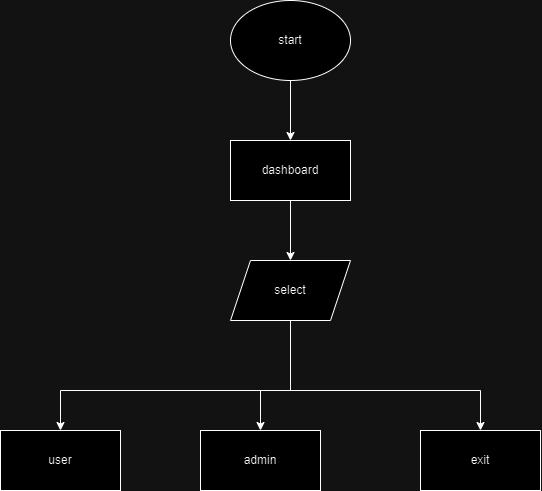

The diagram above was exported from draw.io. Its source (the exported page's mxGraphModel, read from the mxfile embedded in the PNG):
<mxGraphModel dx="1167" dy="632" grid="1" gridSize="10" guides="1" tooltips="1" connect="1" arrows="1" fold="1" page="1" pageScale="1" pageWidth="827" pageHeight="1169" math="0" shadow="0">
  <root>
    <mxCell id="WIyWlLk6GJQsqaUBKTNV-0" />
    <mxCell id="WIyWlLk6GJQsqaUBKTNV-1" parent="WIyWlLk6GJQsqaUBKTNV-0" />
    <mxCell id="4zcWrsC383sx727Jz6u_-3" value="" style="edgeStyle=orthogonalEdgeStyle;rounded=0;orthogonalLoop=1;jettySize=auto;html=1;" parent="WIyWlLk6GJQsqaUBKTNV-1" source="4zcWrsC383sx727Jz6u_-1" target="4zcWrsC383sx727Jz6u_-2" edge="1">
      <mxGeometry relative="1" as="geometry" />
    </mxCell>
    <mxCell id="4zcWrsC383sx727Jz6u_-1" value="start" style="ellipse;whiteSpace=wrap;html=1;" parent="WIyWlLk6GJQsqaUBKTNV-1" vertex="1">
      <mxGeometry x="330" y="90" width="120" height="80" as="geometry" />
    </mxCell>
    <mxCell id="4zcWrsC383sx727Jz6u_-5" value="" style="edgeStyle=orthogonalEdgeStyle;rounded=0;orthogonalLoop=1;jettySize=auto;html=1;" parent="WIyWlLk6GJQsqaUBKTNV-1" source="4zcWrsC383sx727Jz6u_-2" target="4zcWrsC383sx727Jz6u_-4" edge="1">
      <mxGeometry relative="1" as="geometry" />
    </mxCell>
    <mxCell id="4zcWrsC383sx727Jz6u_-2" value="dashboard" style="whiteSpace=wrap;html=1;" parent="WIyWlLk6GJQsqaUBKTNV-1" vertex="1">
      <mxGeometry x="330" y="230" width="120" height="60" as="geometry" />
    </mxCell>
    <mxCell id="4zcWrsC383sx727Jz6u_-4" value="select" style="shape=parallelogram;perimeter=parallelogramPerimeter;whiteSpace=wrap;html=1;fixedSize=1;" parent="WIyWlLk6GJQsqaUBKTNV-1" vertex="1">
      <mxGeometry x="330" y="350" width="120" height="60" as="geometry" />
    </mxCell>
    <mxCell id="4zcWrsC383sx727Jz6u_-7" value="" style="endArrow=none;html=1;rounded=0;" parent="WIyWlLk6GJQsqaUBKTNV-1" edge="1">
      <mxGeometry width="50" height="50" relative="1" as="geometry">
        <mxPoint x="160" y="480" as="sourcePoint" />
        <mxPoint x="580" y="480" as="targetPoint" />
      </mxGeometry>
    </mxCell>
    <mxCell id="4zcWrsC383sx727Jz6u_-9" value="" style="endArrow=none;html=1;rounded=0;entryX=0.5;entryY=1;entryDx=0;entryDy=0;" parent="WIyWlLk6GJQsqaUBKTNV-1" target="4zcWrsC383sx727Jz6u_-4" edge="1">
      <mxGeometry width="50" height="50" relative="1" as="geometry">
        <mxPoint x="390" y="480" as="sourcePoint" />
        <mxPoint x="240" y="370" as="targetPoint" />
      </mxGeometry>
    </mxCell>
    <mxCell id="4zcWrsC383sx727Jz6u_-10" value="" style="endArrow=classic;html=1;rounded=0;" parent="WIyWlLk6GJQsqaUBKTNV-1" edge="1">
      <mxGeometry width="50" height="50" relative="1" as="geometry">
        <mxPoint x="160" y="480" as="sourcePoint" />
        <mxPoint x="160" y="520" as="targetPoint" />
      </mxGeometry>
    </mxCell>
    <mxCell id="4zcWrsC383sx727Jz6u_-11" value="" style="endArrow=classic;html=1;rounded=0;" parent="WIyWlLk6GJQsqaUBKTNV-1" edge="1">
      <mxGeometry width="50" height="50" relative="1" as="geometry">
        <mxPoint x="360" y="480" as="sourcePoint" />
        <mxPoint x="360" y="520" as="targetPoint" />
      </mxGeometry>
    </mxCell>
    <mxCell id="4zcWrsC383sx727Jz6u_-12" value="" style="endArrow=classic;html=1;rounded=0;" parent="WIyWlLk6GJQsqaUBKTNV-1" edge="1">
      <mxGeometry width="50" height="50" relative="1" as="geometry">
        <mxPoint x="580" y="480" as="sourcePoint" />
        <mxPoint x="580" y="520" as="targetPoint" />
      </mxGeometry>
    </mxCell>
    <mxCell id="4zcWrsC383sx727Jz6u_-13" value="user" style="rounded=0;whiteSpace=wrap;html=1;" parent="WIyWlLk6GJQsqaUBKTNV-1" vertex="1">
      <mxGeometry x="100" y="520" width="120" height="60" as="geometry" />
    </mxCell>
    <mxCell id="4zcWrsC383sx727Jz6u_-14" value="admin" style="rounded=0;whiteSpace=wrap;html=1;" parent="WIyWlLk6GJQsqaUBKTNV-1" vertex="1">
      <mxGeometry x="300" y="520" width="120" height="60" as="geometry" />
    </mxCell>
    <mxCell id="4zcWrsC383sx727Jz6u_-15" value="exit" style="rounded=0;whiteSpace=wrap;html=1;" parent="WIyWlLk6GJQsqaUBKTNV-1" vertex="1">
      <mxGeometry x="520" y="520" width="120" height="60" as="geometry" />
    </mxCell>
  </root>
</mxGraphModel>